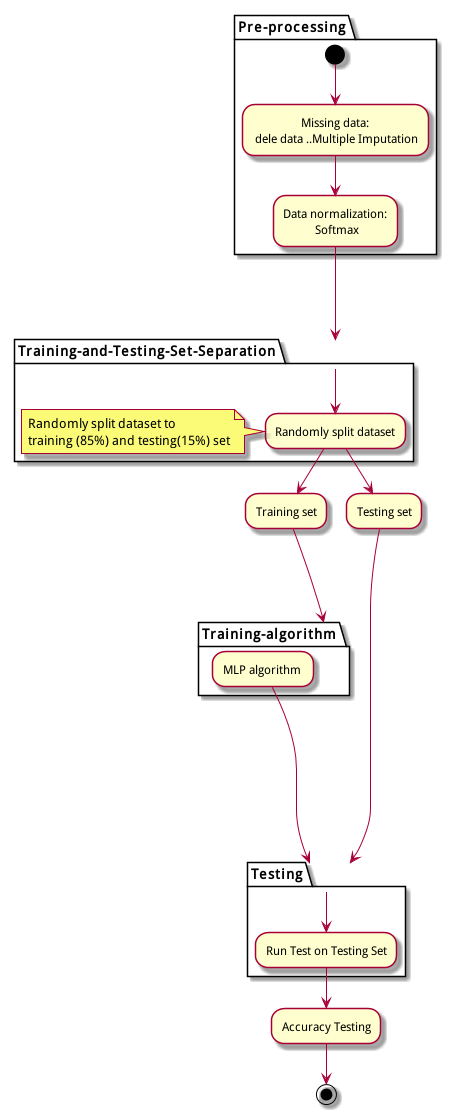

The diagram above was rendered by PlantUML. Its source (embedded in the PNG):
@startuml

partition Pre-processing {
  (*) --> "Missing data:\n dele data ..Multiple Imputation"
  --> "Data normalization:\n Softmax"
  ----> "Training-and-Testing-Set-Separation"
  
}
partition Training-and-Testing-Set-Separation  {
-->"Randomly split dataset"
note left
Randomly split dataset to 
training (85%) and testing(15%) set
end note
}
"Randomly split dataset"-->"Training set"
"Training set"---->"Training-algorithm"

"Randomly split dataset"-->"Testing set"
"Testing set"--------->"Testing"
partition Training-algorithm {
 "MLP algorithm "-->Testing
}
partition Testing {
-->"Run Test on Testing Set"

}

"Run Test on Testing Set"-->"Accuracy Testing"
"Accuracy Testing"--> (*)

@enduml